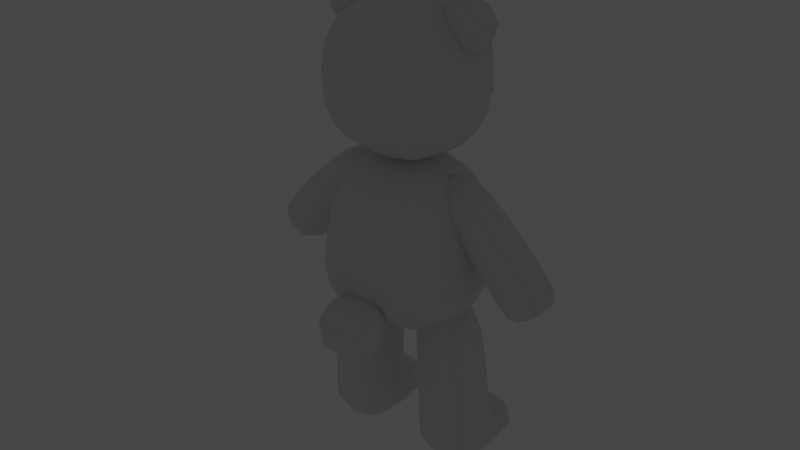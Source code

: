 # Source: bar_ver2.blend  (saved by Blender 3.4.6; exported with 4.5.12 LTS)
import bpy
from mathutils import Matrix  # noqa: F401  (used for matrix-valued properties, if any)

bpy.ops.wm.read_factory_settings(use_empty=True)
scene = bpy.context.scene
scene.name = '씬'

# ---- collections
col_collection = bpy.data.collections.new('Collection'); scene.collection.children.link(col_collection)

# ---- world
world_world = bpy.data.worlds.new('World'); scene.world = world_world
world_world.use_nodes = True; world_world.node_tree.nodes.clear()
_N = world_world.node_tree.nodes; _L = world_world.node_tree.links
n0 = _N.new('ShaderNodeOutputWorld'); n0.name = 'World Output'; n0.location = (300, 300)
n1 = _N.new('ShaderNodeBackground'); n1.name = 'Background'; n1.location = (10, 300)
n1.inputs[0].default_value = (0.05088, 0.05088, 0.05088, 1.0)
n2 = _N.new('ShaderNodeTexSky'); n2.name = '하늘 텍스처'; n2.location = (-190, 271)
_L.new(n1.outputs[0], n0.inputs[0])
n0.is_active_output = True
world_world.color = (0.05088, 0.05088, 0.05088)
world_world.use_sun_shadow = False
world_world.sun_shadow_jitter_overblur = 0.0

# ---- meshes
me_001 = bpy.data.meshes.new('큐브.001')
me_001.from_pydata([(-1.197, -1.138, -0.9506), (-0.8346, -1.017, 1.17), (-1.197, 0.9289, -1.054), (-0.9423, 0.8215, 1.143), (-1.469, -0.2712, -1.197), (-1.153, -1.062, 0.0269), (-1.07, -0.106, 1.429), (-1.153, 1.126, -0.06349), (0.0, 1.126, -1.435), (0.0, 0.9786, 1.339), (0.0, -1.381, -1.321), (0.0, -1.221, 1.321), (0.0, -0.1094, 1.895), (0.0, -0.2712, -1.699), (0.0, -1.502, 0.0), (0.0, 1.566, -0.09039), (-1.509, 0.0, 0.0269), (-0.9966, -1.048, 1.862), (-0.9785, -1.012, 3.602), (-0.9966, 0.838, 1.862), (-0.9785, 0.8019, 3.602), (-1.209, -0.1048, 1.65), (-1.131, -1.131, 2.784), (-1.182, -0.1048, 3.805), (-1.131, 0.9216, 2.784), (0.0, 1.05, 1.65), (0.0, 1.006, 3.978), (0.0, -1.26, 1.65), (0.0, -1.215, 3.978), (0.0, -0.1048, 4.438), (0.0, -0.1048, 1.172), (0.0, -1.538, 2.965), (0.0, 1.329, 2.965), (-1.543, -0.1048, 2.792), (-0.8064, 0.01462, 1.738), (-0.648, 0.3824, 2.766), (-0.8639, 1.448, 1.892), (-0.8293, 1.509, 2.817), (0.0, 1.448, 1.624), (0.0, 1.511, 2.76), (0.0, -0.0279, 1.563), (0.0, 0.3824, 2.995), (-0.2647, 0.9733, 2.227), (-0.216, 1.093, 2.681), (-0.2877, 1.449, 2.357), (-0.2935, 1.46, 2.704), (0.0, 1.587, 2.233), (0.0, 1.571, 2.658), (0.0, 0.9684, 2.227), (0.0, 1.157, 2.748), (-0.5329, -1.138, -0.3415), (-0.5149, -0.7094, -1.329), (-0.5329, -2.162, -0.8182), (-0.5149, -1.734, -1.805), (0.0, -2.163, -0.8478), (0.0, -1.706, -1.857), (0.0, -1.138, -0.3712), (0.0, -0.6816, -1.38), (-2.142, -0.4317, -0.9384), (-2.878, -0.4317, -0.3088), (-2.142, 0.4317, -0.9384), (-2.878, 0.4317, -0.3088), (-0.4068, -0.4317, 0.9969), (-0.785, -0.4317, 1.664), (-0.4068, 0.4317, 0.9969), (-0.785, 0.4317, 1.664), (-1.623, -0.5959, -3.924), (-1.18, -0.5959, -0.5976), (-1.623, 0.5953, -3.921), (-1.18, 0.5959, -0.5976), (-0.3543, -0.5959, -3.957), (-0.1333, -0.5959, -0.6418), (-0.3543, 0.5953, -3.954), (-0.1333, 0.5959, -0.6418), (-1.275, 0.4317, 0.02921), (-2.011, 0.4317, 0.6588), (-1.275, -0.4317, 0.02921), (-2.011, -0.4317, 0.6588), (-1.832, 0.4317, -0.5918), (-2.567, -0.4317, 0.03776), (-2.567, 0.4317, 0.03776), (-1.832, -0.4317, -0.5918), (-1.567, -0.5959, -2.303), (-1.567, 0.5959, -2.303), (-0.2988, 0.5959, -2.336), (-0.2988, -0.5959, -2.336), (-1.573, 0.5834, -3.187), (-0.304, 0.5834, -3.22), (-0.304, -0.5959, -3.275), (-1.573, -0.5959, -3.242), (-1.623, 1.207, -3.884), (-0.3543, 1.207, -3.917), (-1.573, 1.177, -3.074), (-0.304, 1.177, -3.107), (-0.7171, 0.6332, 2.532), (-0.7171, 0.6332, 3.12), (-0.7171, 1.221, 2.532), (-0.7171, 1.221, 3.12), (-0.1292, 0.6332, 2.532), (-0.1292, 0.6332, 3.12), (-0.1292, 1.221, 2.532), (-0.1292, 1.221, 3.12), (-1.189, -0.3979, 2.943), (-1.868, -0.3979, 3.81), (-1.189, 0.2471, 2.943), (-1.868, 0.2471, 3.81), (-0.3217, -0.3979, 3.621), (-1.0, -0.3979, 4.488), (-0.3217, 0.2471, 3.621), (-1.0, 0.2471, 4.488)], [], [(16, 6, 3, 7), (14, 11, 1, 5), (12, 6, 1, 11), (9, 3, 6, 12), (4, 13, 10, 0), (2, 8, 13, 4), (10, 14, 5, 0), (2, 7, 15, 8), (7, 3, 9, 15), (4, 16, 7, 2), (0, 5, 16, 4), (5, 1, 6, 16), (33, 23, 20, 24), (31, 28, 18, 22), (29, 23, 18, 28), (26, 20, 23, 29), (21, 30, 27, 17), (19, 25, 30, 21), (27, 31, 22, 17), (19, 24, 32, 25), (24, 20, 26, 32), (21, 33, 24, 19), (17, 22, 33, 21), (22, 18, 23, 33), (34, 35, 37, 36), (40, 41, 35, 34), (39, 37, 35, 41), (36, 38, 40, 34), (36, 37, 39, 38), (42, 43, 45, 44), (48, 49, 43, 42), (47, 45, 43, 49), (44, 46, 48, 42), (44, 45, 47, 46), (53, 52, 50, 51), (55, 54, 52, 53), (56, 50, 52, 54), (51, 50, 56, 57), (51, 57, 55, 53), (58, 59, 61, 60), (74, 75, 65, 64), (64, 65, 63, 62), (81, 79, 59, 58), (74, 64, 62, 76), (80, 61, 59, 79), (82, 67, 69, 83), (83, 69, 73, 84), (84, 73, 71, 85), (85, 71, 67, 82), (68, 72, 70, 66), (73, 69, 67, 71), (65, 75, 77, 63), (78, 74, 76, 81), (62, 63, 77, 76), (78, 80, 75, 74), (60, 61, 80, 78), (60, 78, 81, 58), (75, 80, 79, 77), (76, 77, 79, 81), (88, 85, 82, 89), (87, 84, 85, 88), (86, 83, 84, 87), (89, 82, 83, 86), (66, 89, 86, 68), (68, 86, 92, 90), (72, 87, 88, 70), (70, 88, 89, 66), (90, 92, 93, 91), (86, 87, 93, 92), (87, 72, 91, 93), (72, 68, 90, 91), (94, 95, 97, 96), (96, 97, 101, 100), (100, 101, 99, 98), (98, 99, 95, 94), (96, 100, 98, 94), (101, 97, 95, 99), (102, 103, 105, 104), (104, 105, 109, 108), (108, 109, 107, 106), (106, 107, 103, 102), (104, 108, 106, 102), (109, 105, 103, 107)])
me_001.polygons.foreach_set('use_smooth', [True] * 83)
_uv = me_001.uv_layers.new(name='UV 맵')
_uv.uv.foreach_set('vector', [0.5, 0.125, 0.625, 0.125, 0.625, 0.25, 0.5, 0.25, 0.5, 0.875, 0.625, 0.875, 0.625, 1.0, 0.5, 1.0, 0.75, 0.625, 0.875, 0.625, 0.875, 0.75, 0.75, 0.75, 0.75, 0.5, 0.875, 0.5, 0.875, 0.625, 0.75, 0.625, 0.125, 0.625, 0.25, 0.625, 0.25, 0.75, 0.125, 0.75, 0.125, 0.5, 0.25, 0.5, 0.25, 0.625, 0.125, 0.625, 0.375, 0.875, 0.5, 0.875, 0.5, 1.0, 0.375, 1.0, 0.375, 0.25, 0.5, 0.25, 0.5, 0.375, 0.375, 0.375, 0.5, 0.25, 0.625, 0.25, 0.625, 0.375, 0.5, 0.375, 0.375, 0.125, 0.5, 0.125, 0.5, 0.25, 0.375, 0.25, 0.375, 0.0, 0.5, 0.0, 0.5, 0.125, 0.375, 0.125, 0.5, 0.0, 0.625, 0.0, 0.625, 0.125, 0.5, 0.125, 0.5, 0.125, 0.625, 0.125, 0.625, 0.25, 0.5, 0.25, 0.5, 0.875, 0.625, 0.875, 0.625, 1.0, 0.5, 1.0, 0.75, 0.625, 0.875, 0.625, 0.875, 0.75, 0.75, 0.75, 0.75, 0.5, 0.875, 0.5, 0.875, 0.625, 0.75, 0.625, 0.125, 0.625, 0.25, 0.625, 0.25, 0.75, 0.125, 0.75, 0.125, 0.5, 0.25, 0.5, 0.25, 0.625, 0.125, 0.625, 0.375, 0.875, 0.5, 0.875, 0.5, 1.0, 0.375, 1.0, 0.375, 0.25, 0.5, 0.25, 0.5, 0.375, 0.375, 0.375, 0.5, 0.25, 0.625, 0.25, 0.625, 0.375, 0.5, 0.375, 0.375, 0.125, 0.5, 0.125, 0.5, 0.25, 0.375, 0.25, 0.375, 0.0, 0.5, 0.0, 0.5, 0.125, 0.375, 0.125, 0.5, 0.0, 0.625, 0.0, 0.625, 0.125, 0.5, 0.125, 0.375, 0.0, 0.625, 0.0, 0.625, 0.25, 0.375, 0.25, 0.375, 0.875, 0.625, 0.875, 0.625, 1.0, 0.375, 1.0, 0.75, 0.5, 0.875, 0.5, 0.875, 0.75, 0.75, 0.75, 0.125, 0.5, 0.25, 0.5, 0.25, 0.75, 0.125, 0.75, 0.375, 0.25, 0.625, 0.25, 0.625, 0.375, 0.375, 0.375, 0.375, 0.0, 0.625, 0.0, 0.625, 0.25, 0.375, 0.25, 0.375, 0.875, 0.625, 0.875, 0.625, 1.0, 0.375, 1.0, 0.75, 0.5, 0.875, 0.5, 0.875, 0.75, 0.75, 0.75, 0.125, 0.5, 0.25, 0.5, 0.25, 0.75, 0.125, 0.75, 0.375, 0.25, 0.625, 0.25, 0.625, 0.375, 0.375, 0.375, 0.375, 0.5, 0.625, 0.5, 0.625, 0.75, 0.375, 0.75, 0.375, 0.875, 0.625, 0.875, 0.625, 1.0, 0.375, 1.0, 0.25, 0.5, 0.375, 0.5, 0.375, 0.75, 0.25, 0.75, 0.375, 0.25, 0.625, 0.25, 0.625, 0.375, 0.375, 0.375, 0.375, 0.0, 0.5, 0.0, 0.5, 0.25, 0.375, 0.25, 0.375, 0.0, 0.625, 0.0, 0.625, 0.25, 0.375, 0.25, 0.375, 0.375, 0.625, 0.375, 0.625, 0.5, 0.375, 0.5, 0.375, 0.5, 0.625, 0.5, 0.625, 0.75, 0.375, 0.75, 0.375, 0.9552, 0.625, 0.9552, 0.625, 1.0, 0.375, 1.0, 0.25, 0.5, 0.375, 0.5, 0.375, 0.75, 0.25, 0.75, 0.8302, 0.5, 0.875, 0.5, 0.875, 0.75, 0.8302, 0.75, 0.5, 0.0, 0.625, 0.0, 0.625, 0.25, 0.5, 0.25, 0.5, 0.25, 0.625, 0.25, 0.625, 0.5, 0.5, 0.5, 0.5, 0.5, 0.625, 0.5, 0.625, 0.75, 0.5, 0.75, 0.5, 0.75, 0.625, 0.75, 0.625, 1.0, 0.5, 1.0, 0.125, 0.5, 0.375, 0.5, 0.375, 0.75, 0.125, 0.75, 0.625, 0.5, 0.875, 0.5, 0.875, 0.75, 0.625, 0.75, 0.625, 0.5, 0.75, 0.5, 0.75, 0.75, 0.625, 0.75, 0.1698, 0.5, 0.25, 0.5, 0.25, 0.75, 0.1698, 0.75, 0.375, 0.75, 0.625, 0.75, 0.625, 0.875, 0.375, 0.875, 0.375, 0.2948, 0.625, 0.2948, 0.625, 0.375, 0.375, 0.375, 0.375, 0.25, 0.625, 0.25, 0.625, 0.2948, 0.375, 0.2948, 0.125, 0.5, 0.1698, 0.5, 0.1698, 0.75, 0.125, 0.75, 0.75, 0.5, 0.8302, 0.5, 0.8302, 0.75, 0.75, 0.75, 0.375, 0.875, 0.625, 0.875, 0.625, 0.9552, 0.375, 0.9552, 0.4198, 0.75, 0.5, 0.75, 0.5, 1.0, 0.4198, 1.0, 0.4198, 0.5, 0.5, 0.5, 0.5, 0.75, 0.4198, 0.75, 0.4198, 0.25, 0.5, 0.25, 0.5, 0.5, 0.4198, 0.5, 0.4198, 0.0, 0.5, 0.0, 0.5, 0.25, 0.4198, 0.25, 0.375, 0.0, 0.4198, 0.0, 0.4198, 0.25, 0.375, 0.25, 0.375, 0.25, 0.4198, 0.25, 0.4198, 0.25, 0.375, 0.25, 0.375, 0.5, 0.4198, 0.5, 0.4198, 0.75, 0.375, 0.75, 0.375, 0.75, 0.4198, 0.75, 0.4198, 1.0, 0.375, 1.0, 0.375, 0.25, 0.4198, 0.25, 0.4198, 0.5, 0.375, 0.5, 0.4198, 0.25, 0.4198, 0.5, 0.4198, 0.5, 0.4198, 0.25, 0.4198, 0.5, 0.375, 0.5, 0.375, 0.5, 0.4198, 0.5, 0.375, 0.5, 0.125, 0.5, 0.125, 0.5, 0.375, 0.5, 0.375, 0.0, 0.625, 0.0, 0.625, 0.25, 0.375, 0.25, 0.375, 0.25, 0.625, 0.25, 0.625, 0.5, 0.375, 0.5, 0.375, 0.5, 0.625, 0.5, 0.625, 0.75, 0.375, 0.75, 0.375, 0.75, 0.625, 0.75, 0.625, 1.0, 0.375, 1.0, 0.125, 0.5, 0.375, 0.5, 0.375, 0.75, 0.125, 0.75, 0.625, 0.5, 0.875, 0.5, 0.875, 0.75, 0.625, 0.75, 0.375, 0.0, 0.625, 0.0, 0.625, 0.25, 0.375, 0.25, 0.375, 0.25, 0.625, 0.25, 0.625, 0.5, 0.375, 0.5, 0.375, 0.5, 0.625, 0.5, 0.625, 0.75, 0.375, 0.75, 0.375, 0.75, 0.625, 0.75, 0.625, 1.0, 0.375, 1.0, 0.125, 0.5, 0.375, 0.5, 0.375, 0.75, 0.125, 0.75, 0.625, 0.5, 0.875, 0.5, 0.875, 0.75, 0.625, 0.75])
me_001.update()

# ---- objects
ob_x = bpy.data.objects.new('큐브', me_001)

# ---- transforms, parenting, visibility, modifiers, constraints
ob_x.location = (0.0, 0.0, 0.0)
_m = ob_x.modifiers.new('미러', 'MIRROR')
_m.use_clip = True
_m = ob_x.modifiers.new('섭디비젼', 'SUBSURF')
_m.levels = 2
_m.render_levels = 1

# ---- collection membership
col_collection.objects.link(ob_x)

# ---- scene / render settings (as saved in the file)
scene.frame_start = 1; scene.frame_end = 250; scene.frame_set(1)
scene.render.engine = 'CYCLES'
scene.cycles.samples = 256
scene.cycles.sampling_pattern = 'TABULATED_SOBOL'
scene.cycles.use_light_tree = False
scene.cycles.transparent_max_bounces = 16
scene.view_settings.view_transform = 'Filmic'
bpy.context.view_layer.update()

# ---- added for rendering (the .blend has no active camera): camera
cam_auto = bpy.data.cameras.new('AutoCamera')
cam_auto.lens = 50.0
cam_auto.sensor_width = 36.0
cam_auto.clip_end = 1000.0
ob_auto_camera = bpy.data.objects.new('AutoCamera', cam_auto)
scene.collection.objects.link(ob_auto_camera)
ob_auto_camera.location = (10.0722, -12.3744, 8.32363)
ob_auto_camera.rotation_euler = (1.09748, -7.21219e-08, 0.694738)
scene.camera = ob_auto_camera
bpy.context.view_layer.update()
